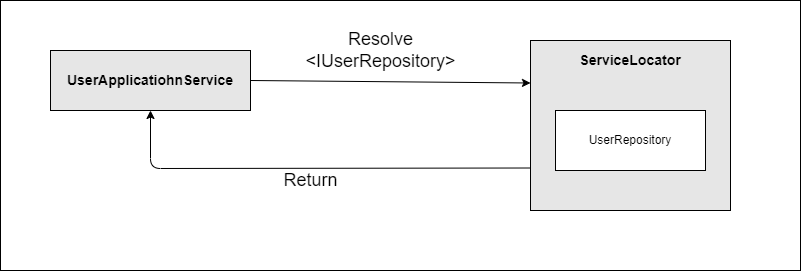

The diagram above was exported from draw.io. Its source (the exported page's mxGraphModel, read from the mxfile embedded in the PNG):
<mxGraphModel dx="1739" dy="1448" grid="1" gridSize="10" guides="1" tooltips="1" connect="1" arrows="1" fold="1" page="1" pageScale="1" pageWidth="2339" pageHeight="3300" math="0" shadow="0">
  <root>
    <mxCell id="0" />
    <mxCell id="1" parent="0" />
    <mxCell id="18" value="" style="rounded=0;whiteSpace=wrap;html=1;strokeColor=#000000;fillColor=#FFFFFF;" parent="1" vertex="1">
      <mxGeometry x="40" y="120" width="800" height="270" as="geometry" />
    </mxCell>
    <mxCell id="23" style="edgeStyle=none;html=1;exitX=0;exitY=0.75;exitDx=0;exitDy=0;entryX=0.5;entryY=1;entryDx=0;entryDy=0;" edge="1" parent="1" source="7" target="20">
      <mxGeometry relative="1" as="geometry">
        <Array as="points">
          <mxPoint x="190" y="288" />
        </Array>
      </mxGeometry>
    </mxCell>
    <mxCell id="24" value="&lt;font style=&quot;font-size: 18px&quot;&gt;Return&lt;/font&gt;" style="edgeLabel;html=1;align=center;verticalAlign=middle;resizable=0;points=[];" vertex="1" connectable="0" parent="23">
      <mxGeometry x="0.121" y="-4" relative="1" as="geometry">
        <mxPoint x="25" y="16" as="offset" />
      </mxGeometry>
    </mxCell>
    <mxCell id="7" value="&lt;h3&gt;ServiceLocator&lt;/h3&gt;&lt;div&gt;&lt;br&gt;&lt;/div&gt;&lt;div&gt;&lt;br&gt;&lt;/div&gt;&lt;div&gt;&lt;br&gt;&lt;/div&gt;&lt;div&gt;&lt;br&gt;&lt;/div&gt;&lt;div&gt;&lt;br&gt;&lt;/div&gt;&lt;div&gt;&lt;br&gt;&lt;/div&gt;&lt;div&gt;&lt;br&gt;&lt;/div&gt;&lt;div&gt;&lt;br&gt;&lt;/div&gt;&lt;div&gt;&lt;br&gt;&lt;/div&gt;" style="rounded=0;whiteSpace=wrap;html=1;align=center;fillColor=#E6E6E6;" parent="1" vertex="1">
      <mxGeometry x="570" y="160" width="200" height="170" as="geometry" />
    </mxCell>
    <mxCell id="25" style="edgeStyle=none;html=1;exitX=1;exitY=0.5;exitDx=0;exitDy=0;entryX=0;entryY=0.25;entryDx=0;entryDy=0;fontSize=18;" edge="1" parent="1" source="20" target="7">
      <mxGeometry relative="1" as="geometry" />
    </mxCell>
    <mxCell id="26" value="Resolve&lt;br&gt;&amp;lt;IUserRepository&amp;gt;" style="edgeLabel;html=1;align=center;verticalAlign=middle;resizable=0;points=[];fontSize=18;" vertex="1" connectable="0" parent="25">
      <mxGeometry x="0.2037" y="-1" relative="1" as="geometry">
        <mxPoint x="-39" y="-33" as="offset" />
      </mxGeometry>
    </mxCell>
    <mxCell id="20" value="&lt;h3&gt;UserApplicatiohnService&lt;/h3&gt;" style="rounded=0;whiteSpace=wrap;html=1;align=center;fillColor=#E6E6E6;" parent="1" vertex="1">
      <mxGeometry x="90" y="170" width="200" height="60" as="geometry" />
    </mxCell>
    <mxCell id="22" value="&lt;p&gt;UserRepository&lt;/p&gt;" style="rounded=0;whiteSpace=wrap;html=1;align=center;fillColor=#FFFFFF;" vertex="1" parent="1">
      <mxGeometry x="595" y="230" width="150" height="60" as="geometry" />
    </mxCell>
  </root>
</mxGraphModel>